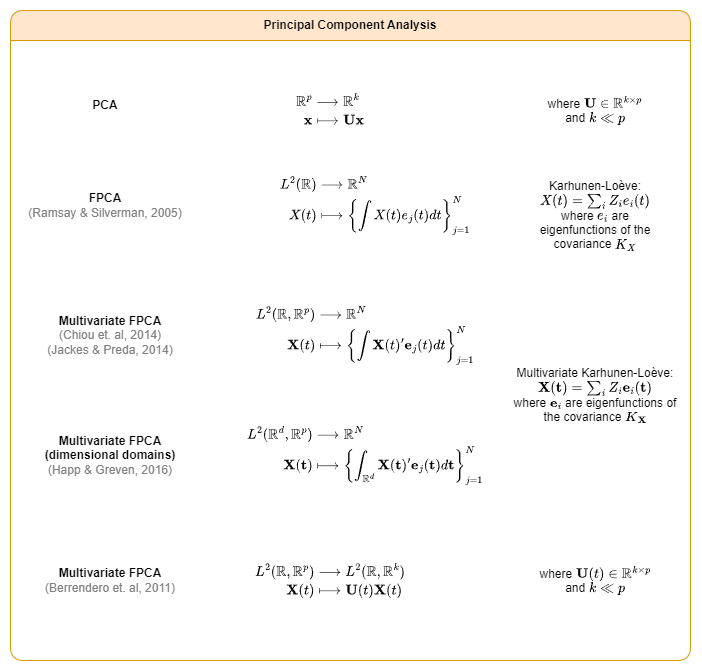

The diagram above was exported from draw.io. Its source (the exported page's mxGraphModel, read from the mxfile embedded in the PNG):
<mxGraphModel dx="1195" dy="703" grid="1" gridSize="10" guides="1" tooltips="1" connect="1" arrows="1" fold="1" page="1" pageScale="1" pageWidth="850" pageHeight="1100" math="1" shadow="0">
  <root>
    <mxCell id="0" />
    <mxCell id="1" parent="0" />
    <mxCell id="ubCBNrLacvzjKH07SW7Y-1" value="Principal Component Analysis" style="swimlane;whiteSpace=wrap;html=1;startSize=30;rounded=1;dropTarget=1;container=0;fillColor=#ffe6cc;strokeColor=#d79b00;" vertex="1" parent="1">
      <mxGeometry x="140" y="20" width="680" height="650" as="geometry">
        <mxRectangle x="-240" y="230" width="210" height="30" as="alternateBounds" />
      </mxGeometry>
    </mxCell>
    <mxCell id="ubCBNrLacvzjKH07SW7Y-2" value="&lt;b&gt;PCA&lt;/b&gt;" style="text;html=1;strokeColor=none;fillColor=none;align=center;verticalAlign=middle;whiteSpace=wrap;rounded=0;" vertex="1" parent="ubCBNrLacvzjKH07SW7Y-1">
      <mxGeometry y="30" width="190" height="130" as="geometry" />
    </mxCell>
    <mxCell id="ubCBNrLacvzjKH07SW7Y-3" value="&lt;b&gt;FPCA&lt;/b&gt;&lt;br&gt;&lt;font color=&quot;#808080&quot;&gt;(Ramsay &amp;amp; Silverman, 2005)&lt;/font&gt;" style="text;html=1;strokeColor=none;fillColor=none;align=center;verticalAlign=middle;whiteSpace=wrap;rounded=0;" vertex="1" parent="ubCBNrLacvzjKH07SW7Y-1">
      <mxGeometry y="150" width="190" height="90" as="geometry" />
    </mxCell>
    <mxCell id="ubCBNrLacvzjKH07SW7Y-4" value="&lt;b&gt;Multivariate FPCA&lt;/b&gt;&lt;br&gt;&lt;font color=&quot;#808080&quot;&gt;(Chiou et. al, 2014)&lt;br&gt;(Jackes &amp;amp; Preda, 2014)&lt;/font&gt;" style="text;html=1;strokeColor=none;fillColor=none;align=center;verticalAlign=middle;whiteSpace=wrap;rounded=0;" vertex="1" parent="ubCBNrLacvzjKH07SW7Y-1">
      <mxGeometry x="10" y="290" width="180" height="70" as="geometry" />
    </mxCell>
    <mxCell id="ubCBNrLacvzjKH07SW7Y-5" value="&lt;b&gt;Multivariate FPCA&lt;/b&gt;&lt;br&gt;&lt;font color=&quot;#808080&quot;&gt;(Berrendero et. al, 2011)&lt;/font&gt;" style="text;html=1;strokeColor=none;fillColor=none;align=center;verticalAlign=middle;whiteSpace=wrap;rounded=0;" vertex="1" parent="ubCBNrLacvzjKH07SW7Y-1">
      <mxGeometry x="10" y="555" width="180" height="30" as="geometry" />
    </mxCell>
    <mxCell id="ubCBNrLacvzjKH07SW7Y-6" value="\begin{align}&lt;br&gt;\mathbb{R}^p &amp;amp;\longrightarrow \mathbb{R}^k\\&lt;br&gt;\mathbf{x}&amp;amp;\longmapsto \mathbf{U}\mathbf{x}&lt;br&gt;\end{align}" style="text;html=1;strokeColor=none;fillColor=none;align=center;verticalAlign=middle;whiteSpace=wrap;rounded=0;" vertex="1" parent="ubCBNrLacvzjKH07SW7Y-1">
      <mxGeometry x="205" y="70" width="230" height="60" as="geometry" />
    </mxCell>
    <mxCell id="ubCBNrLacvzjKH07SW7Y-7" value="where \(\mathbf{U}\in \mathbb{R}^{k\times p}\)&lt;br&gt;and \(k\ll p\)" style="text;html=1;strokeColor=none;fillColor=none;align=center;verticalAlign=middle;whiteSpace=wrap;rounded=0;" vertex="1" parent="ubCBNrLacvzjKH07SW7Y-1">
      <mxGeometry x="530" y="85" width="110" height="30" as="geometry" />
    </mxCell>
    <mxCell id="ubCBNrLacvzjKH07SW7Y-8" value="\begin{align}&lt;br&gt;L^2(\mathbb{R}) &amp;amp;\longrightarrow \mathbb{R}^N\\&lt;br&gt;X(t)&amp;amp;\longmapsto \left\{\int X(t)e_j(t)dt\right\}_{j=1}^N&lt;br&gt;\end{align}" style="text;html=1;strokeColor=none;fillColor=none;align=center;verticalAlign=middle;whiteSpace=wrap;rounded=0;" vertex="1" parent="ubCBNrLacvzjKH07SW7Y-1">
      <mxGeometry x="250" y="160" width="230" height="70" as="geometry" />
    </mxCell>
    <mxCell id="ubCBNrLacvzjKH07SW7Y-9" value="\begin{align}&lt;br&gt;L^2(\mathbb{R}, \mathbb{R}^p) &amp;amp;\longrightarrow \mathbb{R}^N\\&lt;br&gt;\mathbf{X}(t)&amp;amp;\longmapsto \left\{\int \mathbf{X}(t)'\mathbf{e}_j(t)dt\right\}_{j=1}^N&lt;br&gt;\end{align}" style="text;html=1;strokeColor=none;fillColor=none;align=center;verticalAlign=middle;whiteSpace=wrap;rounded=0;" vertex="1" parent="ubCBNrLacvzjKH07SW7Y-1">
      <mxGeometry x="240" y="290" width="230" height="70" as="geometry" />
    </mxCell>
    <mxCell id="ubCBNrLacvzjKH07SW7Y-10" value="\begin{align}&lt;br&gt;L^2(\mathbb{R},\mathbb{R}^p) &amp;amp;\longrightarrow L^2(\mathbb{R},\mathbb{R}^k)\\&lt;br&gt;\mathbf{X}(t)&amp;amp;\longmapsto \mathbf{U}(t)\mathbf{X}(t)&lt;br&gt;\end{align}" style="text;html=1;strokeColor=none;fillColor=none;align=center;verticalAlign=middle;whiteSpace=wrap;rounded=0;" vertex="1" parent="ubCBNrLacvzjKH07SW7Y-1">
      <mxGeometry x="210" y="540" width="220" height="60" as="geometry" />
    </mxCell>
    <mxCell id="ubCBNrLacvzjKH07SW7Y-11" value="where \(\mathbf{U}(t)\in \mathbb{R}^{k\times p}\) and \(k\ll p\)" style="text;html=1;strokeColor=none;fillColor=none;align=center;verticalAlign=middle;whiteSpace=wrap;rounded=0;" vertex="1" parent="ubCBNrLacvzjKH07SW7Y-1">
      <mxGeometry x="525" y="555" width="120" height="30" as="geometry" />
    </mxCell>
    <mxCell id="ubCBNrLacvzjKH07SW7Y-12" value="Karhunen-Loève:&lt;br&gt;\(X(t) = \sum_i Z_i e_i(t)\)&lt;br&gt;where \(e_i\) are eigenfunctions of the covariance \(K_X\)" style="text;html=1;strokeColor=none;fillColor=none;align=center;verticalAlign=middle;whiteSpace=wrap;rounded=0;" vertex="1" parent="ubCBNrLacvzjKH07SW7Y-1">
      <mxGeometry x="510" y="170" width="150" height="70" as="geometry" />
    </mxCell>
    <mxCell id="ubCBNrLacvzjKH07SW7Y-13" value="Multivariate Karhunen-Loève:&lt;br&gt;\(\mathbf{X}(\mathbf{t}) = \sum_i Z_i \mathbf{e}_i(\mathbf{t})\)&lt;br&gt;where \(\mathbf{e}_i\) are eigenfunctions of the covariance \(K_\mathbf{X}\)" style="text;html=1;strokeColor=none;fillColor=none;align=center;verticalAlign=middle;whiteSpace=wrap;rounded=0;" vertex="1" parent="ubCBNrLacvzjKH07SW7Y-1">
      <mxGeometry x="500" y="350" width="170" height="70" as="geometry" />
    </mxCell>
    <mxCell id="ubCBNrLacvzjKH07SW7Y-14" value="&lt;b&gt;Multivariate FPCA (dimensional domains)&lt;/b&gt;&lt;br&gt;&lt;font color=&quot;#808080&quot;&gt;(Happ &amp;amp; Greven, 2016)&lt;/font&gt;" style="text;html=1;strokeColor=none;fillColor=none;align=center;verticalAlign=middle;whiteSpace=wrap;rounded=0;" vertex="1" parent="ubCBNrLacvzjKH07SW7Y-1">
      <mxGeometry x="10" y="410" width="180" height="70" as="geometry" />
    </mxCell>
    <mxCell id="ubCBNrLacvzjKH07SW7Y-15" value="\begin{align}&lt;br&gt;L^2(\mathbb{R}^d, \mathbb{R}^p) &amp;amp;\longrightarrow \mathbb{R}^N\\&lt;br&gt;\mathbf{X}(\mathbf{t})&amp;amp;\longmapsto \left\{\int_{\mathbb{R}^d} \mathbf{X}(\mathbf{t})'\mathbf{e}_j(\mathbf{t})d\mathbf{t}\right\}_{j=1}^N&lt;br&gt;\end{align}" style="text;html=1;strokeColor=none;fillColor=none;align=center;verticalAlign=middle;whiteSpace=wrap;rounded=0;" vertex="1" parent="ubCBNrLacvzjKH07SW7Y-1">
      <mxGeometry x="240" y="410" width="230" height="70" as="geometry" />
    </mxCell>
  </root>
</mxGraphModel>